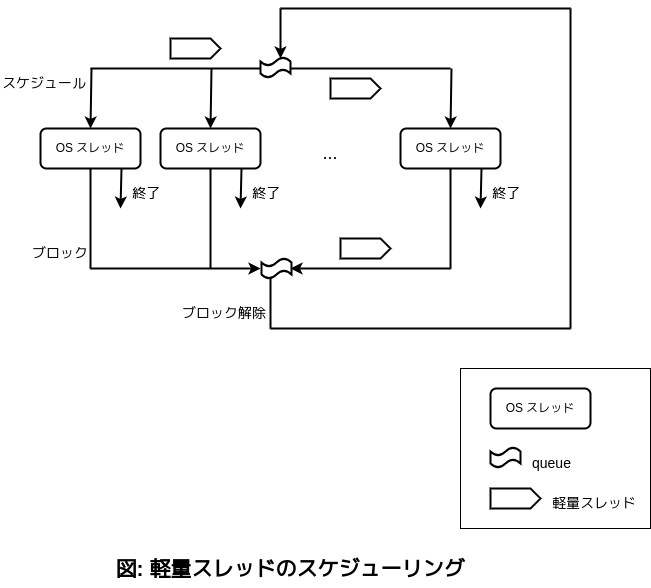

The diagram above was exported from draw.io. Its source (the exported page's mxGraphModel, read from the mxfile embedded in the PNG):
<mxGraphModel dx="1048" dy="356" grid="1" gridSize="10" guides="1" tooltips="1" connect="1" arrows="1" fold="1" page="1" pageScale="1" pageWidth="827" pageHeight="1169" math="0" shadow="0">
  <root>
    <mxCell id="0" />
    <mxCell id="1" parent="0" />
    <mxCell id="wPTuE5aMDJyuS-mTHq-Z-1" value="" style="shape=tape;whiteSpace=wrap;html=1;fillColor=none;strokeWidth=2;" parent="1" vertex="1">
      <mxGeometry x="371" y="330" width="30" height="20" as="geometry" />
    </mxCell>
    <mxCell id="wPTuE5aMDJyuS-mTHq-Z-2" value="" style="shape=tape;whiteSpace=wrap;html=1;fillColor=none;strokeWidth=2;" parent="1" vertex="1">
      <mxGeometry x="370" y="129" width="30" height="20" as="geometry" />
    </mxCell>
    <mxCell id="wPTuE5aMDJyuS-mTHq-Z-3" value="" style="shape=tape;whiteSpace=wrap;html=1;fillColor=none;strokeWidth=2;" parent="1" vertex="1">
      <mxGeometry x="600" y="519" width="30" height="20" as="geometry" />
    </mxCell>
    <mxCell id="wPTuE5aMDJyuS-mTHq-Z-8" value="" style="endArrow=classic;html=1;rounded=0;strokeWidth=2;" parent="1" edge="1">
      <mxGeometry width="50" height="50" relative="1" as="geometry">
        <mxPoint x="201" y="140" as="sourcePoint" />
        <mxPoint x="200" y="200" as="targetPoint" />
      </mxGeometry>
    </mxCell>
    <mxCell id="wPTuE5aMDJyuS-mTHq-Z-9" value="" style="endArrow=none;html=1;rounded=0;strokeWidth=2;entryX=0;entryY=0.5;entryDx=0;entryDy=0;entryPerimeter=0;" parent="1" edge="1">
      <mxGeometry width="50" height="50" relative="1" as="geometry">
        <mxPoint x="200" y="140" as="sourcePoint" />
        <mxPoint x="370" y="140" as="targetPoint" />
      </mxGeometry>
    </mxCell>
    <mxCell id="wPTuE5aMDJyuS-mTHq-Z-10" value="" style="endArrow=classic;html=1;rounded=0;strokeWidth=2;" parent="1" edge="1">
      <mxGeometry width="50" height="50" relative="1" as="geometry">
        <mxPoint x="321" y="140" as="sourcePoint" />
        <mxPoint x="320" y="200" as="targetPoint" />
      </mxGeometry>
    </mxCell>
    <mxCell id="wPTuE5aMDJyuS-mTHq-Z-11" value="&lt;font style=&quot;font-size: 18px;&quot;&gt;...&lt;/font&gt;" style="text;html=1;strokeColor=none;fillColor=none;align=center;verticalAlign=middle;whiteSpace=wrap;rounded=0;" parent="1" vertex="1">
      <mxGeometry x="410" y="210" width="60" height="30" as="geometry" />
    </mxCell>
    <mxCell id="wPTuE5aMDJyuS-mTHq-Z-12" value="" style="endArrow=none;html=1;rounded=0;strokeWidth=2;" parent="1" edge="1">
      <mxGeometry width="50" height="50" relative="1" as="geometry">
        <mxPoint x="400" y="140" as="sourcePoint" />
        <mxPoint x="560" y="140" as="targetPoint" />
      </mxGeometry>
    </mxCell>
    <mxCell id="wPTuE5aMDJyuS-mTHq-Z-13" value="" style="endArrow=classic;html=1;rounded=0;strokeWidth=2;" parent="1" edge="1">
      <mxGeometry width="50" height="50" relative="1" as="geometry">
        <mxPoint x="561" y="140" as="sourcePoint" />
        <mxPoint x="560" y="200" as="targetPoint" />
      </mxGeometry>
    </mxCell>
    <mxCell id="wPTuE5aMDJyuS-mTHq-Z-16" value="OS スレッド" style="rounded=1;whiteSpace=wrap;html=1;strokeWidth=2;fillColor=none;" parent="1" vertex="1">
      <mxGeometry x="150" y="200" width="100" height="40" as="geometry" />
    </mxCell>
    <mxCell id="wPTuE5aMDJyuS-mTHq-Z-17" value="OS スレッド" style="rounded=1;whiteSpace=wrap;html=1;strokeWidth=2;fillColor=none;" parent="1" vertex="1">
      <mxGeometry x="270" y="200" width="100" height="40" as="geometry" />
    </mxCell>
    <mxCell id="wPTuE5aMDJyuS-mTHq-Z-18" value="OS スレッド" style="rounded=1;whiteSpace=wrap;html=1;strokeWidth=2;fillColor=none;" parent="1" vertex="1">
      <mxGeometry x="510" y="200" width="100" height="40" as="geometry" />
    </mxCell>
    <mxCell id="wPTuE5aMDJyuS-mTHq-Z-19" value="&lt;span style=&quot;font-size: 14px;&quot;&gt;スケジュール&lt;/span&gt;" style="text;html=1;align=left;verticalAlign=middle;whiteSpace=wrap;rounded=0;" parent="1" vertex="1">
      <mxGeometry x="110" y="140" width="90" height="30" as="geometry" />
    </mxCell>
    <mxCell id="wPTuE5aMDJyuS-mTHq-Z-20" value="" style="endArrow=classic;html=1;rounded=0;strokeWidth=2;" parent="1" edge="1">
      <mxGeometry width="50" height="50" relative="1" as="geometry">
        <mxPoint x="560" y="340" as="sourcePoint" />
        <mxPoint x="400" y="340" as="targetPoint" />
      </mxGeometry>
    </mxCell>
    <mxCell id="wPTuE5aMDJyuS-mTHq-Z-21" value="" style="endArrow=classic;html=1;rounded=0;strokeWidth=2;" parent="1" edge="1">
      <mxGeometry width="50" height="50" relative="1" as="geometry">
        <mxPoint x="200" y="340" as="sourcePoint" />
        <mxPoint x="370" y="340" as="targetPoint" />
      </mxGeometry>
    </mxCell>
    <mxCell id="wPTuE5aMDJyuS-mTHq-Z-22" value="" style="endArrow=none;html=1;rounded=0;strokeWidth=2;" parent="1" edge="1">
      <mxGeometry width="50" height="50" relative="1" as="geometry">
        <mxPoint x="200" y="340" as="sourcePoint" />
        <mxPoint x="200" y="240" as="targetPoint" />
      </mxGeometry>
    </mxCell>
    <mxCell id="wPTuE5aMDJyuS-mTHq-Z-23" value="" style="endArrow=none;html=1;rounded=0;strokeWidth=2;" parent="1" edge="1">
      <mxGeometry width="50" height="50" relative="1" as="geometry">
        <mxPoint x="320" y="340" as="sourcePoint" />
        <mxPoint x="320" y="240" as="targetPoint" />
      </mxGeometry>
    </mxCell>
    <mxCell id="wPTuE5aMDJyuS-mTHq-Z-24" value="" style="endArrow=none;html=1;rounded=0;strokeWidth=2;" parent="1" edge="1">
      <mxGeometry width="50" height="50" relative="1" as="geometry">
        <mxPoint x="560" y="340" as="sourcePoint" />
        <mxPoint x="560" y="240" as="targetPoint" />
      </mxGeometry>
    </mxCell>
    <mxCell id="wPTuE5aMDJyuS-mTHq-Z-25" value="&lt;font style=&quot;font-size: 14px;&quot;&gt;ブロック&lt;/font&gt;" style="text;html=1;align=left;verticalAlign=middle;whiteSpace=wrap;rounded=0;" parent="1" vertex="1">
      <mxGeometry x="140" y="310" width="60" height="30" as="geometry" />
    </mxCell>
    <mxCell id="wPTuE5aMDJyuS-mTHq-Z-26" value="" style="endArrow=none;html=1;rounded=0;strokeWidth=2;" parent="1" edge="1">
      <mxGeometry width="50" height="50" relative="1" as="geometry">
        <mxPoint x="380" y="400" as="sourcePoint" />
        <mxPoint x="380" y="350" as="targetPoint" />
      </mxGeometry>
    </mxCell>
    <mxCell id="wPTuE5aMDJyuS-mTHq-Z-27" value="" style="endArrow=none;html=1;rounded=0;strokeWidth=2;" parent="1" edge="1">
      <mxGeometry width="50" height="50" relative="1" as="geometry">
        <mxPoint x="380" y="400" as="sourcePoint" />
        <mxPoint x="680" y="400" as="targetPoint" />
      </mxGeometry>
    </mxCell>
    <mxCell id="wPTuE5aMDJyuS-mTHq-Z-28" value="" style="endArrow=none;html=1;rounded=0;strokeWidth=2;" parent="1" edge="1">
      <mxGeometry width="50" height="50" relative="1" as="geometry">
        <mxPoint x="680" y="400" as="sourcePoint" />
        <mxPoint x="680" y="80" as="targetPoint" />
      </mxGeometry>
    </mxCell>
    <mxCell id="wPTuE5aMDJyuS-mTHq-Z-29" value="" style="endArrow=none;html=1;rounded=0;strokeWidth=2;" parent="1" edge="1">
      <mxGeometry width="50" height="50" relative="1" as="geometry">
        <mxPoint x="390" y="80" as="sourcePoint" />
        <mxPoint x="680" y="80" as="targetPoint" />
      </mxGeometry>
    </mxCell>
    <mxCell id="wPTuE5aMDJyuS-mTHq-Z-30" value="" style="endArrow=classic;html=1;rounded=0;strokeWidth=2;" parent="1" edge="1">
      <mxGeometry width="50" height="50" relative="1" as="geometry">
        <mxPoint x="390" y="80" as="sourcePoint" />
        <mxPoint x="390" y="130" as="targetPoint" />
      </mxGeometry>
    </mxCell>
    <mxCell id="wPTuE5aMDJyuS-mTHq-Z-31" value="&lt;font style=&quot;font-size: 14px;&quot;&gt;ブロック解除&lt;/font&gt;" style="text;html=1;align=left;verticalAlign=middle;whiteSpace=wrap;rounded=0;" parent="1" vertex="1">
      <mxGeometry x="290" y="370" width="90" height="30" as="geometry" />
    </mxCell>
    <mxCell id="wPTuE5aMDJyuS-mTHq-Z-32" value="OS スレッド" style="rounded=1;whiteSpace=wrap;html=1;strokeWidth=2;fillColor=none;" parent="1" vertex="1">
      <mxGeometry x="600" y="460" width="100" height="40" as="geometry" />
    </mxCell>
    <mxCell id="wPTuE5aMDJyuS-mTHq-Z-33" value="" style="rounded=0;whiteSpace=wrap;html=1;fillColor=none;" parent="1" vertex="1">
      <mxGeometry x="570" y="440" width="190" height="160" as="geometry" />
    </mxCell>
    <mxCell id="wPTuE5aMDJyuS-mTHq-Z-34" value="&lt;font style=&quot;font-size: 14px;&quot;&gt;queue&lt;/font&gt;" style="text;html=1;align=left;verticalAlign=middle;whiteSpace=wrap;rounded=0;" parent="1" vertex="1">
      <mxGeometry x="640" y="520" width="50" height="30" as="geometry" />
    </mxCell>
    <mxCell id="wPTuE5aMDJyuS-mTHq-Z-35" value="&lt;b style=&quot;&quot;&gt;&lt;font style=&quot;font-size: 21px;&quot;&gt;図: 軽量スレッドのスケジューリング&lt;/font&gt;&lt;/b&gt;" style="text;html=1;strokeColor=none;fillColor=none;align=center;verticalAlign=middle;whiteSpace=wrap;rounded=0;" parent="1" vertex="1">
      <mxGeometry x="160" y="620" width="480" height="40" as="geometry" />
    </mxCell>
    <mxCell id="xvVtnbi-s5-TFDi6VvWH-1" value="" style="endArrow=classic;html=1;rounded=0;strokeWidth=2;" parent="1" edge="1">
      <mxGeometry width="50" height="50" relative="1" as="geometry">
        <mxPoint x="231" y="240" as="sourcePoint" />
        <mxPoint x="230" y="280" as="targetPoint" />
      </mxGeometry>
    </mxCell>
    <mxCell id="xvVtnbi-s5-TFDi6VvWH-2" value="" style="endArrow=classic;html=1;rounded=0;strokeWidth=2;" parent="1" edge="1">
      <mxGeometry width="50" height="50" relative="1" as="geometry">
        <mxPoint x="351" y="240" as="sourcePoint" />
        <mxPoint x="350" y="280" as="targetPoint" />
      </mxGeometry>
    </mxCell>
    <mxCell id="xvVtnbi-s5-TFDi6VvWH-3" value="" style="endArrow=classic;html=1;rounded=0;strokeWidth=2;" parent="1" edge="1">
      <mxGeometry width="50" height="50" relative="1" as="geometry">
        <mxPoint x="591" y="240" as="sourcePoint" />
        <mxPoint x="590" y="280" as="targetPoint" />
      </mxGeometry>
    </mxCell>
    <mxCell id="xvVtnbi-s5-TFDi6VvWH-5" value="&lt;span style=&quot;font-size: 14px;&quot;&gt;終了&lt;/span&gt;" style="text;html=1;align=left;verticalAlign=middle;whiteSpace=wrap;rounded=0;" parent="1" vertex="1">
      <mxGeometry x="240" y="250" width="50" height="30" as="geometry" />
    </mxCell>
    <mxCell id="xvVtnbi-s5-TFDi6VvWH-6" value="&lt;span style=&quot;font-size: 14px;&quot;&gt;終了&lt;/span&gt;" style="text;html=1;align=left;verticalAlign=middle;whiteSpace=wrap;rounded=0;" parent="1" vertex="1">
      <mxGeometry x="360" y="250" width="50" height="30" as="geometry" />
    </mxCell>
    <mxCell id="xvVtnbi-s5-TFDi6VvWH-7" value="&lt;span style=&quot;font-size: 14px;&quot;&gt;終了&lt;/span&gt;" style="text;html=1;align=left;verticalAlign=middle;whiteSpace=wrap;rounded=0;" parent="1" vertex="1">
      <mxGeometry x="600" y="250" width="50" height="30" as="geometry" />
    </mxCell>
    <mxCell id="inSGVqc4M14zc8UJ0eNc-1" value="" style="html=1;shadow=0;dashed=0;align=center;verticalAlign=middle;shape=mxgraph.arrows2.arrow;dy=0;dx=10;notch=0;fillColor=none;strokeWidth=2;points=[[0,0,0,0,0],[0,0,0,0,30],[0,0,0,45,0],[0,0,0,45,30],[0,0,0,90,0],[0,0,0,90,30],[0,0.5,0,0,0],[1,0.5,0,0,0]];" vertex="1" parent="1">
      <mxGeometry x="440" y="150" width="50" height="20" as="geometry" />
    </mxCell>
    <mxCell id="inSGVqc4M14zc8UJ0eNc-2" value="" style="html=1;shadow=0;dashed=0;align=center;verticalAlign=middle;shape=mxgraph.arrows2.arrow;dy=0;dx=10;notch=0;fillColor=none;strokeWidth=2;points=[[0,0,0,0,0],[0,0,0,0,30],[0,0,0,45,0],[0,0,0,45,30],[0,0,0,90,0],[0,0,0,90,30],[0,0.5,0,0,0],[1,0.5,0,0,0]];" vertex="1" parent="1">
      <mxGeometry x="280" y="110" width="50" height="20" as="geometry" />
    </mxCell>
    <mxCell id="inSGVqc4M14zc8UJ0eNc-3" value="" style="html=1;shadow=0;dashed=0;align=center;verticalAlign=middle;shape=mxgraph.arrows2.arrow;dy=0;dx=10;notch=0;fillColor=none;strokeWidth=2;points=[[0,0,0,0,0],[0,0,0,0,30],[0,0,0,45,0],[0,0,0,45,30],[0,0,0,90,0],[0,0,0,90,30],[0,0.5,0,0,0],[1,0.5,0,0,0]];" vertex="1" parent="1">
      <mxGeometry x="600" y="560" width="50" height="20" as="geometry" />
    </mxCell>
    <mxCell id="inSGVqc4M14zc8UJ0eNc-4" value="&lt;font style=&quot;font-size: 14px;&quot;&gt;軽量スレッド&lt;/font&gt;" style="text;html=1;align=left;verticalAlign=middle;whiteSpace=wrap;rounded=0;" vertex="1" parent="1">
      <mxGeometry x="660" y="560" width="90" height="30" as="geometry" />
    </mxCell>
    <mxCell id="inSGVqc4M14zc8UJ0eNc-5" value="" style="html=1;shadow=0;dashed=0;align=center;verticalAlign=middle;shape=mxgraph.arrows2.arrow;dy=0;dx=10;notch=0;fillColor=none;strokeWidth=2;points=[[0,0,0,0,0],[0,0,0,0,30],[0,0,0,45,0],[0,0,0,45,30],[0,0,0,90,0],[0,0,0,90,30],[0,0.5,0,0,0],[1,0.5,0,0,0]];" vertex="1" parent="1">
      <mxGeometry x="450" y="310" width="50" height="20" as="geometry" />
    </mxCell>
  </root>
</mxGraphModel>